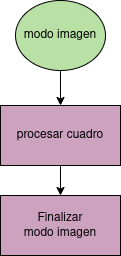

The diagram above was exported from draw.io. Its source (the exported page's mxGraphModel, read from the mxfile embedded in the PNG):
<mxGraphModel dx="866" dy="537" grid="1" gridSize="10" guides="1" tooltips="1" connect="1" arrows="1" fold="1" page="1" pageScale="1" pageWidth="850" pageHeight="1100" math="0" shadow="0">
  <root>
    <mxCell id="0" />
    <mxCell id="1" parent="0" />
    <mxCell id="Xb0JsKa6xIIy8nSJaecH-1" style="edgeStyle=orthogonalEdgeStyle;rounded=0;orthogonalLoop=1;jettySize=auto;html=1;entryX=0.5;entryY=0;entryDx=0;entryDy=0;" parent="1" source="Xb0JsKa6xIIy8nSJaecH-2" target="Xb0JsKa6xIIy8nSJaecH-4" edge="1">
      <mxGeometry relative="1" as="geometry" />
    </mxCell>
    <mxCell id="Xb0JsKa6xIIy8nSJaecH-2" value="&lt;font style=&quot;color: rgb(0, 0, 0);&quot;&gt;modo imagen&lt;/font&gt;" style="ellipse;whiteSpace=wrap;html=1;fillColor=#B9E0A5;strokeColor=#000000;" parent="1" vertex="1">
      <mxGeometry x="265" y="140" width="90" height="70" as="geometry" />
    </mxCell>
    <mxCell id="Xb0JsKa6xIIy8nSJaecH-3" style="edgeStyle=orthogonalEdgeStyle;rounded=0;orthogonalLoop=1;jettySize=auto;html=1;entryX=0.5;entryY=0;entryDx=0;entryDy=0;" parent="1" source="Xb0JsKa6xIIy8nSJaecH-4" target="Xb0JsKa6xIIy8nSJaecH-5" edge="1">
      <mxGeometry relative="1" as="geometry" />
    </mxCell>
    <mxCell id="Xb0JsKa6xIIy8nSJaecH-4" value="&lt;font color=&quot;#000000&quot;&gt;procesar cuadro&lt;/font&gt;" style="rounded=0;whiteSpace=wrap;html=1;fillColor=#CDA2BE;strokeColor=#000000;" parent="1" vertex="1">
      <mxGeometry x="250" y="245" width="120" height="60" as="geometry" />
    </mxCell>
    <mxCell id="Xb0JsKa6xIIy8nSJaecH-5" value="&lt;font color=&quot;#000000&quot;&gt;Finalizar&lt;/font&gt;&lt;div&gt;&lt;font color=&quot;#000000&quot;&gt;modo imagen&lt;/font&gt;&lt;/div&gt;" style="rounded=0;whiteSpace=wrap;html=1;fillColor=#CDA2BE;strokeColor=#000000;" parent="1" vertex="1">
      <mxGeometry x="250" y="335" width="120" height="60" as="geometry" />
    </mxCell>
  </root>
</mxGraphModel>